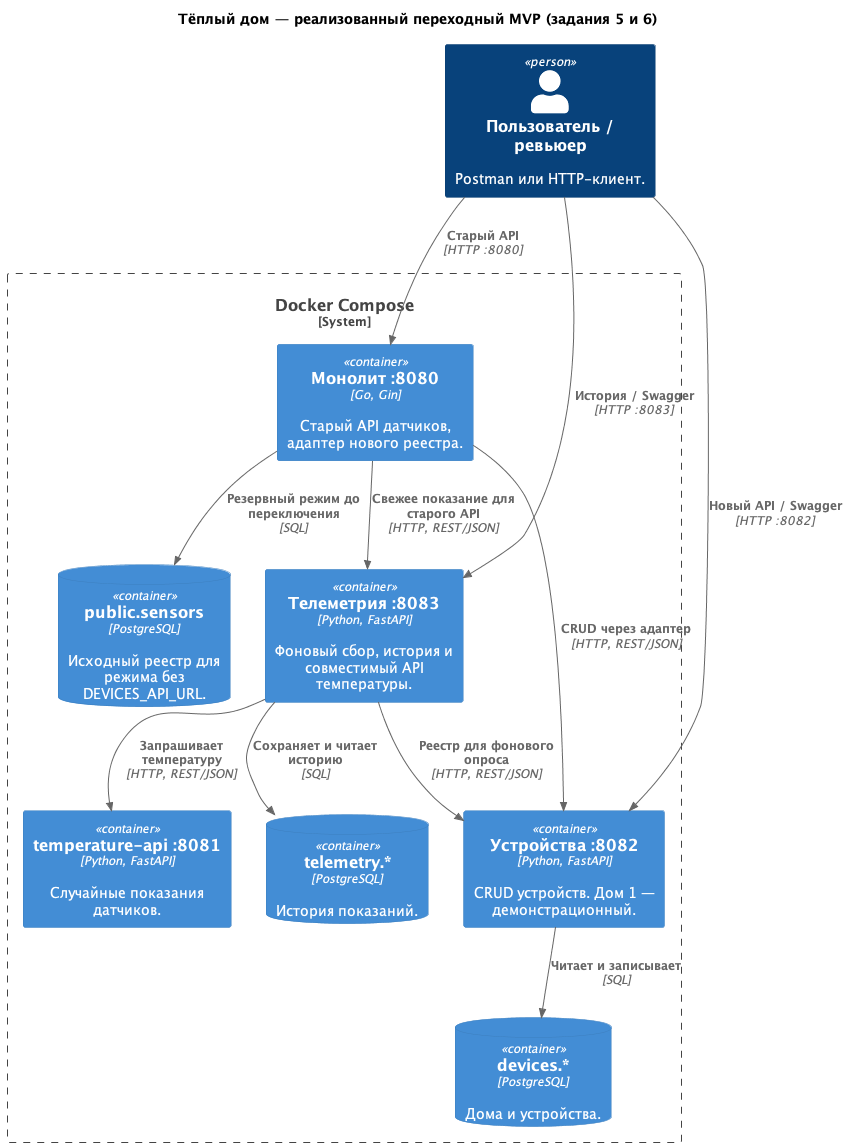

The diagram above was rendered by PlantUML. Its source (embedded in the PNG):
@startuml mvp
!include <C4/C4_Container>
title Тёплый дом — реализованный переходный MVP (задания 5 и 6)
LAYOUT_TOP_DOWN()

Person(reviewer, "Пользователь / ревьюер", "Postman или HTTP-клиент.")
System_Boundary(system, "Docker Compose") {
    Container(monolith, "Монолит :8080", "Go, Gin", "Старый API датчиков, адаптер нового реестра.")
    Container(devices, "Устройства :8082", "Python, FastAPI", "CRUD устройств. Дом 1 — демонстрационный.")
    Container(telemetry, "Телеметрия :8083", "Python, FastAPI", "Фоновый сбор, история и совместимый API температуры.")
    Container(simulator, "temperature-api :8081", "Python, FastAPI", "Случайные показания датчиков.")
    ContainerDb(legacyDb, "public.sensors", "PostgreSQL", "Исходный реестр для режима без DEVICES_API_URL.")
    ContainerDb(devicesDb, "devices.*", "PostgreSQL", "Дома и устройства.")
    ContainerDb(telemetryDb, "telemetry.*", "PostgreSQL", "История показаний.")
}
Rel(reviewer, monolith, "Старый API", "HTTP :8080")
Rel(reviewer, devices, "Новый API / Swagger", "HTTP :8082")
Rel(reviewer, telemetry, "История / Swagger", "HTTP :8083")
Rel(monolith, devices, "CRUD через адаптер", "HTTP, REST/JSON")
Rel(monolith, telemetry, "Свежее показание для старого API", "HTTP, REST/JSON")
Rel(monolith, legacyDb, "Резервный режим до переключения", "SQL")
Rel(telemetry, devices, "Реестр для фонового опроса", "HTTP, REST/JSON")
Rel(telemetry, simulator, "Запрашивает температуру", "HTTP, REST/JSON")
Rel(devices, devicesDb, "Читает и записывает", "SQL")
Rel(telemetry, telemetryDb, "Сохраняет и читает историю", "SQL")
@enduml